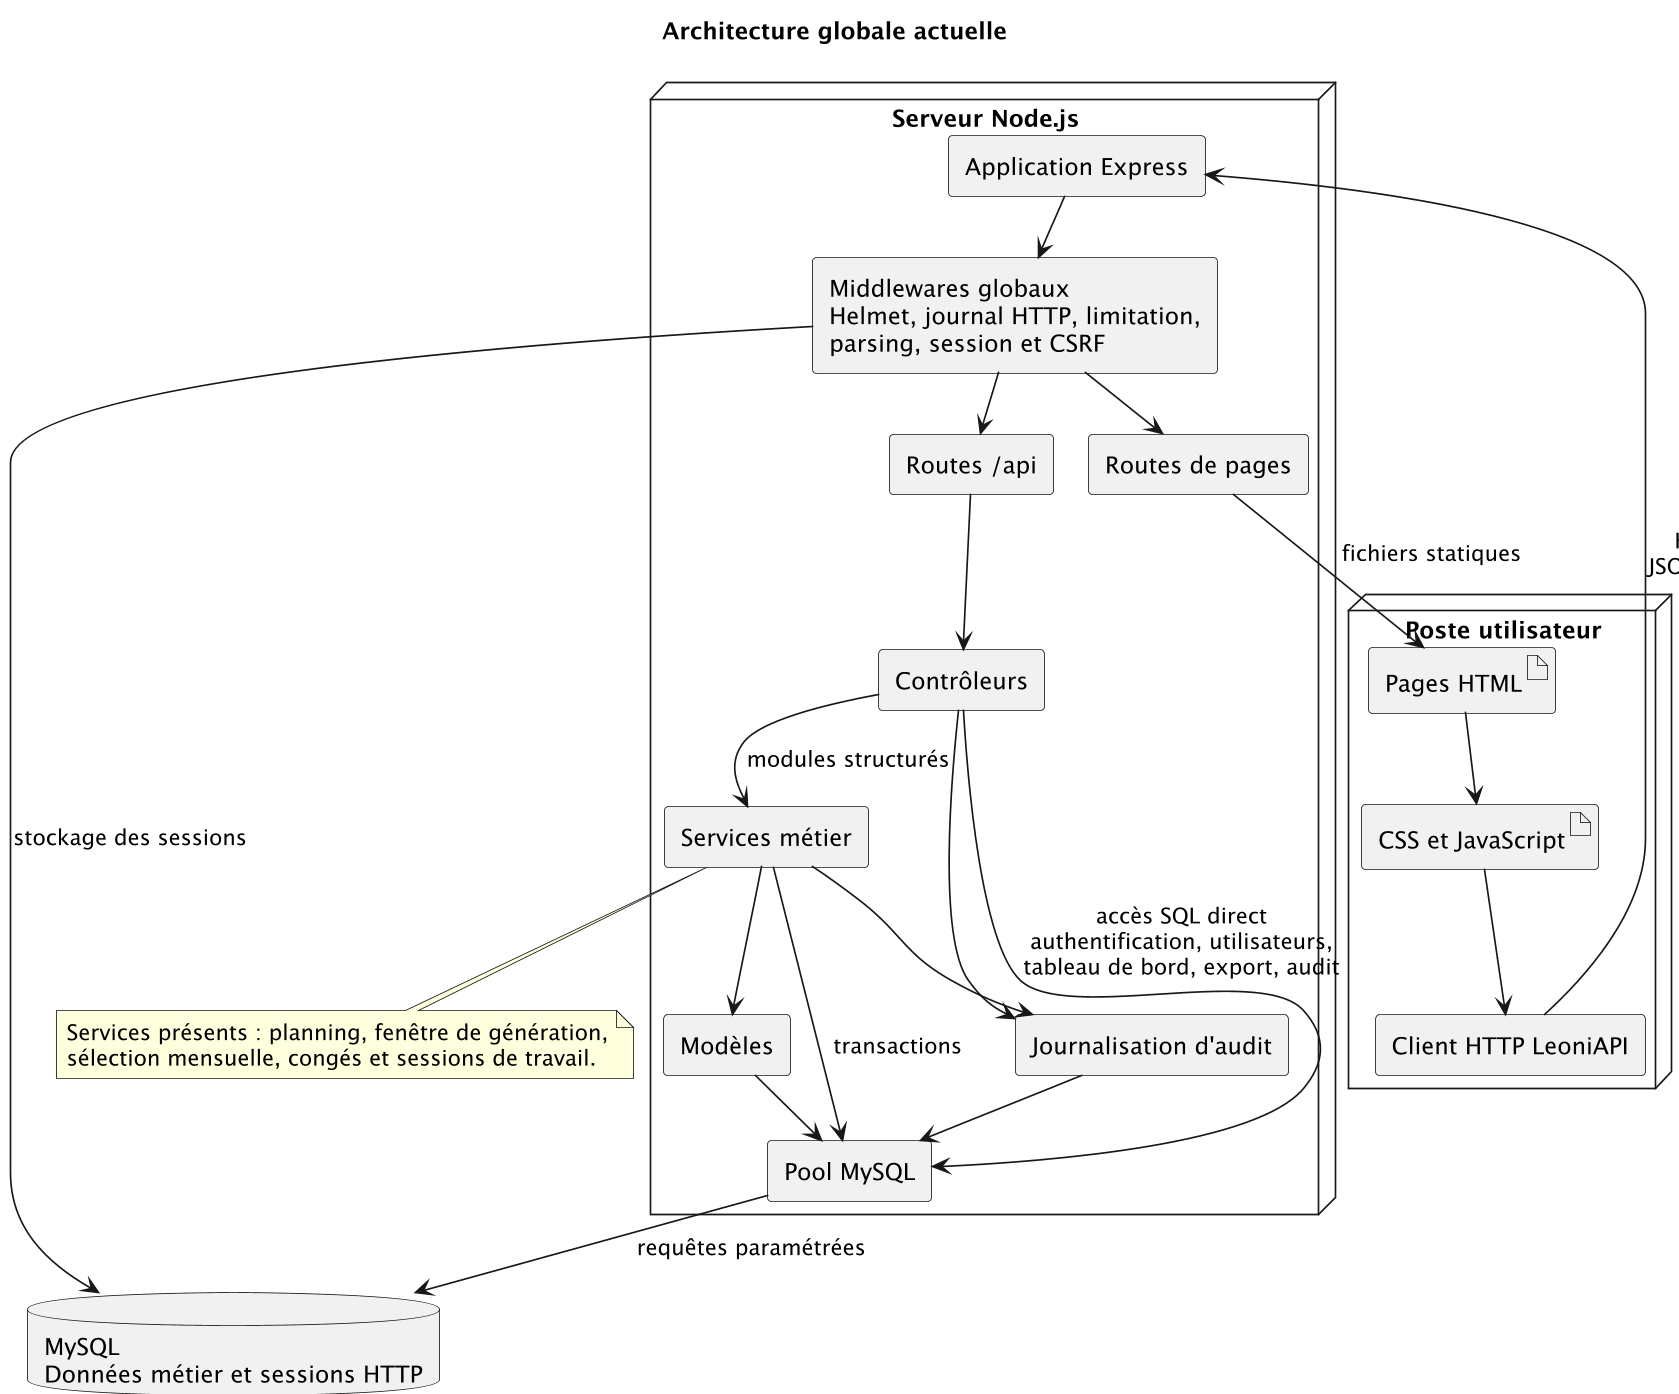

The diagram above was rendered by PlantUML. Its source (embedded in the PNG):
@startuml
!pragma layout smetana
skinparamlocked dpi 160
title Architecture globale actuelle
top to bottom direction
skinparam shadowing false
skinparam componentStyle rectangle
skinparam packageStyle rectangle

node "Poste utilisateur" as Poste {
  artifact "Pages HTML" as HTML
  artifact "CSS et JavaScript" as JS
  component "Client HTTP LeoniAPI" as ClientAPI
  HTML --> JS
  JS --> ClientAPI
}

node "Serveur Node.js" as Serveur {
  component "Application Express" as Express
  component "Middlewares globaux\nHelmet, journal HTTP, limitation,\nparsing, session et CSRF" as Globaux
  component "Routes de pages" as Pages
  component "Routes /api" as RoutesAPI
  component "Contrôleurs" as Controleurs
  component "Services métier" as Services
  component "Modèles" as Modeles
  component "Pool MySQL" as Pool
  component "Journalisation d'audit" as Audit

  Express --> Globaux
  Globaux --> Pages
  Globaux --> RoutesAPI
  RoutesAPI --> Controleurs
  Controleurs --> Services : modules structurés
  Services --> Modeles
  Modeles --> Pool
  Services --> Pool : transactions
  Controleurs --> Pool : accès SQL direct\nauthentification, utilisateurs,\ntableau de bord, export, audit
  Controleurs --> Audit
  Services --> Audit
  Audit --> Pool
}

database "MySQL\nDonnées métier et sessions HTTP" as MySQL

ClientAPI --> Express : HTTP même origine\nJSON et téléchargements
Pages --> HTML : fichiers statiques
Pool --> MySQL : requêtes paramétrées
Globaux --> MySQL : stockage des sessions

note bottom of Services
  Services présents : planning, fenêtre de génération,
  sélection mensuelle, congés et sessions de travail.
end note
@enduml